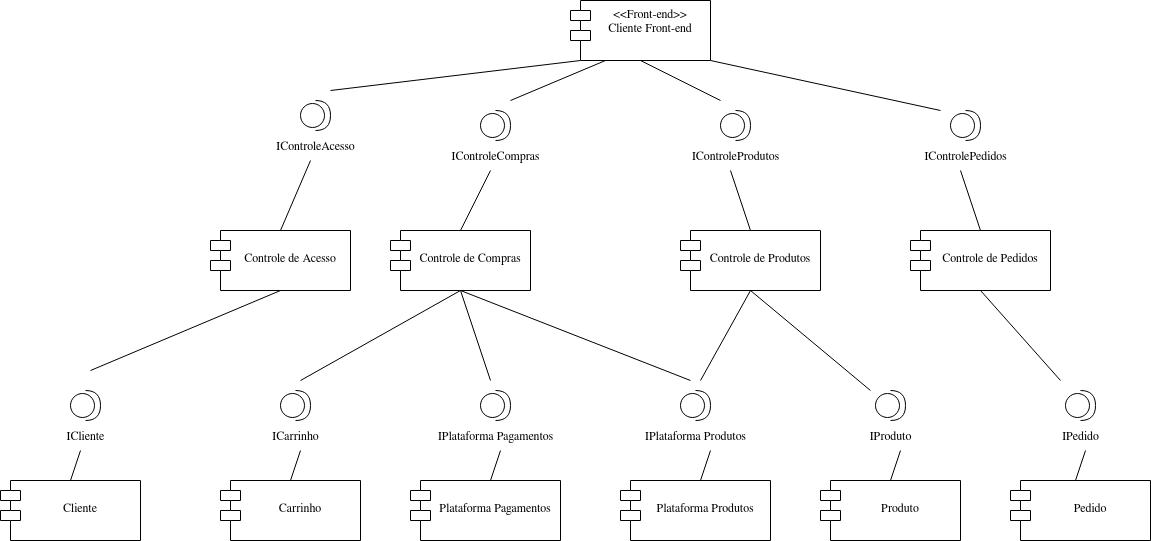

The diagram above was exported from draw.io. Its source (the exported page's mxGraphModel, read from the mxfile embedded in the PNG):
<mxGraphModel dx="1815" dy="558" grid="1" gridSize="10" guides="1" tooltips="1" connect="1" arrows="1" fold="1" page="1" pageScale="1" pageWidth="827" pageHeight="1169" math="0" shadow="0">
  <root>
    <mxCell id="0" />
    <mxCell id="1" parent="0" />
    <mxCell id="fWfhXrm5UhIghDF7Cjjb-1" value="&lt;&lt;Front-end&gt;&gt;&#10;Cliente Front-end" style="shape=module;align=center;spacingLeft=20;align=center;verticalAlign=top;" parent="1" vertex="1">
      <mxGeometry x="400" y="150" width="140" height="60" as="geometry" />
    </mxCell>
    <mxCell id="fWfhXrm5UhIghDF7Cjjb-2" value="IControleAcesso" style="shape=providedRequiredInterface;html=1;verticalLabelPosition=bottom;align=center;rotation=0;" parent="1" vertex="1">
      <mxGeometry x="130" y="250" width="30" height="30" as="geometry" />
    </mxCell>
    <mxCell id="fWfhXrm5UhIghDF7Cjjb-5" value="" style="endArrow=none;html=1;entryX=0;entryY=1;entryDx=10;entryDy=0;entryPerimeter=0;" parent="1" target="fWfhXrm5UhIghDF7Cjjb-1" edge="1">
      <mxGeometry width="50" height="50" relative="1" as="geometry">
        <mxPoint x="160" y="240" as="sourcePoint" />
        <mxPoint x="350" y="210" as="targetPoint" />
      </mxGeometry>
    </mxCell>
    <mxCell id="fWfhXrm5UhIghDF7Cjjb-6" value="&#10;Controle de Acesso" style="shape=module;align=center;spacingLeft=20;align=center;verticalAlign=top;" parent="1" vertex="1">
      <mxGeometry x="40" y="380" width="140" height="60" as="geometry" />
    </mxCell>
    <mxCell id="fWfhXrm5UhIghDF7Cjjb-7" value="" style="endArrow=none;html=1;exitX=0.5;exitY=0;exitDx=0;exitDy=0;" parent="1" source="fWfhXrm5UhIghDF7Cjjb-6" edge="1">
      <mxGeometry width="50" height="50" relative="1" as="geometry">
        <mxPoint x="210" y="350" as="sourcePoint" />
        <mxPoint x="140" y="310" as="targetPoint" />
      </mxGeometry>
    </mxCell>
    <mxCell id="fWfhXrm5UhIghDF7Cjjb-9" value="IControleCompras" style="shape=providedRequiredInterface;html=1;verticalLabelPosition=bottom;align=center;rotation=0;" parent="1" vertex="1">
      <mxGeometry x="310" y="260" width="30" height="30" as="geometry" />
    </mxCell>
    <mxCell id="fWfhXrm5UhIghDF7Cjjb-10" value="&#10;Controle de Compras" style="shape=module;align=center;spacingLeft=20;align=center;verticalAlign=top;" parent="1" vertex="1">
      <mxGeometry x="220" y="380" width="140" height="60" as="geometry" />
    </mxCell>
    <mxCell id="fWfhXrm5UhIghDF7Cjjb-11" value="" style="endArrow=none;html=1;exitX=0.5;exitY=0;exitDx=0;exitDy=0;" parent="1" source="fWfhXrm5UhIghDF7Cjjb-10" edge="1">
      <mxGeometry width="50" height="50" relative="1" as="geometry">
        <mxPoint x="370" y="350" as="sourcePoint" />
        <mxPoint x="320" y="320" as="targetPoint" />
      </mxGeometry>
    </mxCell>
    <mxCell id="fWfhXrm5UhIghDF7Cjjb-12" value="IControleProdutos" style="shape=providedRequiredInterface;html=1;verticalLabelPosition=bottom;align=center;rotation=0;" parent="1" vertex="1">
      <mxGeometry x="550" y="260" width="30" height="30" as="geometry" />
    </mxCell>
    <mxCell id="fWfhXrm5UhIghDF7Cjjb-13" value="&#10;Controle de Produtos" style="shape=module;align=center;spacingLeft=20;align=center;verticalAlign=top;" parent="1" vertex="1">
      <mxGeometry x="510" y="380" width="140" height="60" as="geometry" />
    </mxCell>
    <mxCell id="fWfhXrm5UhIghDF7Cjjb-14" value="" style="endArrow=none;html=1;exitX=0.5;exitY=0;exitDx=0;exitDy=0;" parent="1" source="fWfhXrm5UhIghDF7Cjjb-13" edge="1">
      <mxGeometry width="50" height="50" relative="1" as="geometry">
        <mxPoint x="400" y="350" as="sourcePoint" />
        <mxPoint x="560" y="320" as="targetPoint" />
      </mxGeometry>
    </mxCell>
    <mxCell id="fWfhXrm5UhIghDF7Cjjb-21" value="IControlePedidos" style="shape=providedRequiredInterface;html=1;verticalLabelPosition=bottom;align=center;rotation=0;" parent="1" vertex="1">
      <mxGeometry x="780" y="260" width="30" height="30" as="geometry" />
    </mxCell>
    <mxCell id="fWfhXrm5UhIghDF7Cjjb-22" value="&#10;Controle de Pedidos" style="shape=module;align=center;spacingLeft=20;align=center;verticalAlign=top;" parent="1" vertex="1">
      <mxGeometry x="740" y="380" width="140" height="60" as="geometry" />
    </mxCell>
    <mxCell id="fWfhXrm5UhIghDF7Cjjb-23" value="" style="endArrow=none;html=1;exitX=0.5;exitY=0;exitDx=0;exitDy=0;" parent="1" source="fWfhXrm5UhIghDF7Cjjb-22" edge="1">
      <mxGeometry width="50" height="50" relative="1" as="geometry">
        <mxPoint x="750" y="350" as="sourcePoint" />
        <mxPoint x="790" y="320" as="targetPoint" />
      </mxGeometry>
    </mxCell>
    <mxCell id="fWfhXrm5UhIghDF7Cjjb-27" value="" style="endArrow=none;html=1;entryX=0.25;entryY=1;entryDx=0;entryDy=0;" parent="1" target="fWfhXrm5UhIghDF7Cjjb-1" edge="1">
      <mxGeometry width="50" height="50" relative="1" as="geometry">
        <mxPoint x="340" y="250" as="sourcePoint" />
        <mxPoint x="420" y="220" as="targetPoint" />
      </mxGeometry>
    </mxCell>
    <mxCell id="fWfhXrm5UhIghDF7Cjjb-28" value="" style="endArrow=none;html=1;entryX=0.5;entryY=1;entryDx=0;entryDy=0;" parent="1" target="fWfhXrm5UhIghDF7Cjjb-1" edge="1">
      <mxGeometry width="50" height="50" relative="1" as="geometry">
        <mxPoint x="550" y="250" as="sourcePoint" />
        <mxPoint x="430" y="230" as="targetPoint" />
      </mxGeometry>
    </mxCell>
    <mxCell id="fWfhXrm5UhIghDF7Cjjb-30" value="" style="endArrow=none;html=1;entryX=1;entryY=1;entryDx=0;entryDy=0;" parent="1" target="fWfhXrm5UhIghDF7Cjjb-1" edge="1">
      <mxGeometry width="50" height="50" relative="1" as="geometry">
        <mxPoint x="770" y="260" as="sourcePoint" />
        <mxPoint x="450" y="250" as="targetPoint" />
      </mxGeometry>
    </mxCell>
    <mxCell id="sheqJd0H2WdiVxjpvfWS-1" value="ICliente" style="shape=providedRequiredInterface;html=1;verticalLabelPosition=bottom;align=center;rotation=0;" parent="1" vertex="1">
      <mxGeometry x="-100" y="540" width="30" height="30" as="geometry" />
    </mxCell>
    <mxCell id="sheqJd0H2WdiVxjpvfWS-2" value="ICarrinho" style="shape=providedRequiredInterface;html=1;verticalLabelPosition=bottom;align=center;rotation=0;" parent="1" vertex="1">
      <mxGeometry x="110" y="540" width="30" height="30" as="geometry" />
    </mxCell>
    <mxCell id="sheqJd0H2WdiVxjpvfWS-3" value="IProduto" style="shape=providedRequiredInterface;html=1;verticalLabelPosition=bottom;align=center;rotation=0;" parent="1" vertex="1">
      <mxGeometry x="705" y="540" width="30" height="30" as="geometry" />
    </mxCell>
    <mxCell id="sheqJd0H2WdiVxjpvfWS-5" value="IPedido" style="shape=providedRequiredInterface;html=1;verticalLabelPosition=bottom;align=center;rotation=0;" parent="1" vertex="1">
      <mxGeometry x="895" y="540" width="30" height="30" as="geometry" />
    </mxCell>
    <mxCell id="sheqJd0H2WdiVxjpvfWS-7" value="&#10;Carrinho" style="shape=module;align=center;spacingLeft=20;align=center;verticalAlign=top;" parent="1" vertex="1">
      <mxGeometry x="50" y="630" width="140" height="60" as="geometry" />
    </mxCell>
    <mxCell id="ZrVLUuHCstKFDPuCpJi9-1" value="&#10;Cliente" style="shape=module;align=center;spacingLeft=20;align=center;verticalAlign=top;" parent="1" vertex="1">
      <mxGeometry x="-170" y="630" width="140" height="60" as="geometry" />
    </mxCell>
    <mxCell id="ZrVLUuHCstKFDPuCpJi9-2" value="&#10;Produto" style="shape=module;align=center;spacingLeft=20;align=center;verticalAlign=top;" parent="1" vertex="1">
      <mxGeometry x="650" y="630" width="140" height="60" as="geometry" />
    </mxCell>
    <mxCell id="ZrVLUuHCstKFDPuCpJi9-3" value="&#10;Pedido" style="shape=module;align=center;spacingLeft=20;align=center;verticalAlign=top;" parent="1" vertex="1">
      <mxGeometry x="840" y="630" width="140" height="60" as="geometry" />
    </mxCell>
    <mxCell id="ZrVLUuHCstKFDPuCpJi9-7" value="" style="endArrow=none;html=1;entryX=0.5;entryY=1;entryDx=0;entryDy=0;" parent="1" target="fWfhXrm5UhIghDF7Cjjb-6" edge="1">
      <mxGeometry width="50" height="50" relative="1" as="geometry">
        <mxPoint x="-80" y="520" as="sourcePoint" />
        <mxPoint x="180" y="480" as="targetPoint" />
      </mxGeometry>
    </mxCell>
    <mxCell id="ZrVLUuHCstKFDPuCpJi9-8" value="&#10;Plataforma Pagamentos" style="shape=module;align=center;spacingLeft=20;align=center;verticalAlign=top;" parent="1" vertex="1">
      <mxGeometry x="240" y="630" width="150" height="60" as="geometry" />
    </mxCell>
    <mxCell id="ZrVLUuHCstKFDPuCpJi9-9" value="&#10;Plataforma Produtos" style="shape=module;align=center;spacingLeft=20;align=center;verticalAlign=top;" parent="1" vertex="1">
      <mxGeometry x="450" y="630" width="150" height="60" as="geometry" />
    </mxCell>
    <mxCell id="ZrVLUuHCstKFDPuCpJi9-10" value="IPlataforma Pagamentos" style="shape=providedRequiredInterface;html=1;verticalLabelPosition=bottom;align=center;rotation=0;" parent="1" vertex="1">
      <mxGeometry x="310" y="540" width="30" height="30" as="geometry" />
    </mxCell>
    <mxCell id="ZrVLUuHCstKFDPuCpJi9-11" value="IPlataforma Produtos" style="shape=providedRequiredInterface;html=1;verticalLabelPosition=bottom;align=center;rotation=0;" parent="1" vertex="1">
      <mxGeometry x="510" y="540" width="30" height="30" as="geometry" />
    </mxCell>
    <mxCell id="ZrVLUuHCstKFDPuCpJi9-12" value="" style="endArrow=none;html=1;exitX=0.5;exitY=0;exitDx=0;exitDy=0;" parent="1" source="ZrVLUuHCstKFDPuCpJi9-1" edge="1">
      <mxGeometry width="50" height="50" relative="1" as="geometry">
        <mxPoint x="-70" y="530" as="sourcePoint" />
        <mxPoint x="-90" y="600" as="targetPoint" />
      </mxGeometry>
    </mxCell>
    <mxCell id="ZrVLUuHCstKFDPuCpJi9-13" value="" style="endArrow=none;html=1;entryX=0.5;entryY=1;entryDx=0;entryDy=0;" parent="1" target="fWfhXrm5UhIghDF7Cjjb-10" edge="1">
      <mxGeometry width="50" height="50" relative="1" as="geometry">
        <mxPoint x="130" y="530" as="sourcePoint" />
        <mxPoint x="320" y="490" as="targetPoint" />
      </mxGeometry>
    </mxCell>
    <mxCell id="ZrVLUuHCstKFDPuCpJi9-14" value="" style="endArrow=none;html=1;entryX=0.5;entryY=1;entryDx=0;entryDy=0;" parent="1" target="fWfhXrm5UhIghDF7Cjjb-10" edge="1">
      <mxGeometry width="50" height="50" relative="1" as="geometry">
        <mxPoint x="320" y="530" as="sourcePoint" />
        <mxPoint x="300" y="450" as="targetPoint" />
      </mxGeometry>
    </mxCell>
    <mxCell id="ZrVLUuHCstKFDPuCpJi9-15" value="" style="endArrow=none;html=1;entryX=0.5;entryY=1;entryDx=0;entryDy=0;" parent="1" target="fWfhXrm5UhIghDF7Cjjb-10" edge="1">
      <mxGeometry width="50" height="50" relative="1" as="geometry">
        <mxPoint x="520" y="530" as="sourcePoint" />
        <mxPoint x="300" y="450" as="targetPoint" />
      </mxGeometry>
    </mxCell>
    <mxCell id="ZrVLUuHCstKFDPuCpJi9-16" value="" style="endArrow=none;html=1;entryX=0.5;entryY=1;entryDx=0;entryDy=0;" parent="1" target="fWfhXrm5UhIghDF7Cjjb-13" edge="1">
      <mxGeometry width="50" height="50" relative="1" as="geometry">
        <mxPoint x="700" y="540" as="sourcePoint" />
        <mxPoint x="640" y="480" as="targetPoint" />
      </mxGeometry>
    </mxCell>
    <mxCell id="ZrVLUuHCstKFDPuCpJi9-17" value="" style="endArrow=none;html=1;entryX=0.5;entryY=1;entryDx=0;entryDy=0;" parent="1" target="fWfhXrm5UhIghDF7Cjjb-13" edge="1">
      <mxGeometry width="50" height="50" relative="1" as="geometry">
        <mxPoint x="530" y="530" as="sourcePoint" />
        <mxPoint x="590" y="450" as="targetPoint" />
      </mxGeometry>
    </mxCell>
    <mxCell id="ZrVLUuHCstKFDPuCpJi9-18" value="" style="endArrow=none;html=1;entryX=0.5;entryY=1;entryDx=0;entryDy=0;" parent="1" target="fWfhXrm5UhIghDF7Cjjb-22" edge="1">
      <mxGeometry width="50" height="50" relative="1" as="geometry">
        <mxPoint x="890" y="530" as="sourcePoint" />
        <mxPoint x="750" y="500" as="targetPoint" />
      </mxGeometry>
    </mxCell>
    <mxCell id="MExQbha8-arBGkfsUffn-2" value="" style="endArrow=none;html=1;exitX=0.5;exitY=0;exitDx=0;exitDy=0;" parent="1" edge="1">
      <mxGeometry width="50" height="50" relative="1" as="geometry">
        <mxPoint x="120" y="630" as="sourcePoint" />
        <mxPoint x="130" y="600" as="targetPoint" />
      </mxGeometry>
    </mxCell>
    <mxCell id="MExQbha8-arBGkfsUffn-3" value="" style="endArrow=none;html=1;exitX=0.5;exitY=0;exitDx=0;exitDy=0;" parent="1" edge="1">
      <mxGeometry width="50" height="50" relative="1" as="geometry">
        <mxPoint x="320" y="630" as="sourcePoint" />
        <mxPoint x="330" y="600" as="targetPoint" />
      </mxGeometry>
    </mxCell>
    <mxCell id="MExQbha8-arBGkfsUffn-4" value="" style="endArrow=none;html=1;exitX=0.5;exitY=0;exitDx=0;exitDy=0;" parent="1" edge="1">
      <mxGeometry width="50" height="50" relative="1" as="geometry">
        <mxPoint x="530" y="630" as="sourcePoint" />
        <mxPoint x="540" y="600" as="targetPoint" />
      </mxGeometry>
    </mxCell>
    <mxCell id="MExQbha8-arBGkfsUffn-5" value="" style="endArrow=none;html=1;exitX=0.5;exitY=0;exitDx=0;exitDy=0;" parent="1" edge="1">
      <mxGeometry width="50" height="50" relative="1" as="geometry">
        <mxPoint x="720" y="630" as="sourcePoint" />
        <mxPoint x="730" y="600" as="targetPoint" />
      </mxGeometry>
    </mxCell>
    <mxCell id="MExQbha8-arBGkfsUffn-6" value="" style="endArrow=none;html=1;exitX=0.5;exitY=0;exitDx=0;exitDy=0;" parent="1" edge="1">
      <mxGeometry width="50" height="50" relative="1" as="geometry">
        <mxPoint x="905" y="630" as="sourcePoint" />
        <mxPoint x="915" y="600" as="targetPoint" />
      </mxGeometry>
    </mxCell>
  </root>
</mxGraphModel>